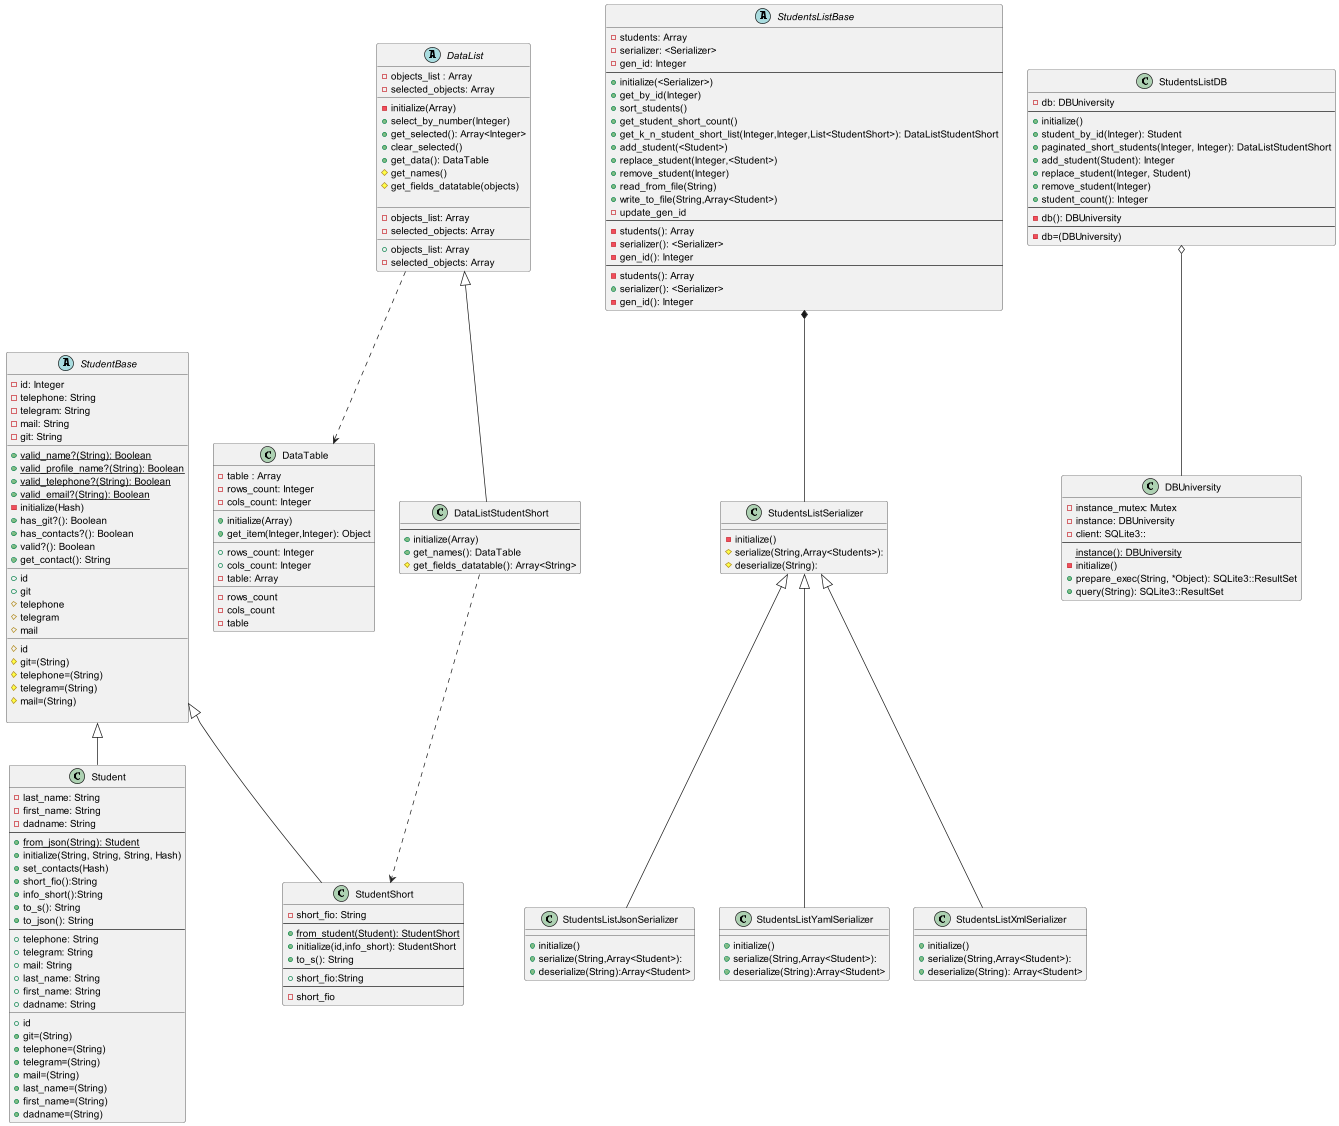

The diagram above was rendered by PlantUML. Its source (embedded in the PNG):
@startuml
'https://plantuml.com/class-diagram
abstract class StudentBase {
    -id: Integer
    -telephone: String
    -telegram: String
    -mail: String
    -git: String
    __
    +{static}valid_name?(String): Boolean
    +{static}valid_profile_name?(String): Boolean
    +{static}valid_telephone?(String): Boolean
    +{static}valid_email?(String): Boolean
    -initialize(Hash)
    +has_git?(): Boolean
    +has_contacts?(): Boolean
    +valid?(): Boolean
    +get_contact(): String
    __
    +id
    +git
    #telephone
    #telegram
    #mail
    __
    #id
    #git=(String)
    #telephone=(String)
    #telegram=(String)
    #mail=(String)

}
class StudentShort extends StudentBase {
    -short_fio: String
    --
    +{static}from_student(Student): StudentShort
    +initialize(id,info_short): StudentShort
    +to_s(): String
    --
    +short_fio:String
    --
    -short_fio
}
class Student extends StudentBase{
    -last_name: String
    -first_name: String
    -dadname: String
    --
    +{static}from_json(String): Student
    +initialize(String, String, String, Hash)
    +set_contacts(Hash)
    +short_fio():String
    +info_short():String
    +to_s(): String
    +to_json(): String
    --
    +telephone: String
    +telegram: String
    +mail: String
    +last_name: String
    +first_name: String
    +dadname: String
    __
    +id
    +git=(String)
    +telephone=(String)
    +telegram=(String)
    +mail=(String)
    +last_name=(String)
    +first_name=(String)
    +dadname=(String)
}

class DataTable{
    -table : Array
    -rows_count: Integer
    -cols_count: Integer
    __
    +initialize(Array)
    +get_item(Integer,Integer): Object
    __
    +rows_count: Integer
    +cols_count: Integer
    -table: Array
    __
    -rows_count
    -cols_count
    -table
}
abstract class DataList{
    -objects_list : Array
    -selected_objects: Array
    __
    -initialize(Array)
    +select_by_number(Integer)
    +get_selected(): Array<Integer>
    +clear_selected()
    +get_data(): DataTable
    #get_names()
    #get_fields_datatable(objects)

    __
    -objects_list: Array
    -selected_objects: Array
    __
    +objects_list: Array
    -selected_objects: Array
}

class DataListStudentShort extends DataList{
    --
    +initialize(Array)
    +get_names(): DataTable
    #get_fields_datatable(): Array<String>
}

abstract class StudentsListBase{
    -students: Array
    -serializer: <Serializer>
    -gen_id: Integer
    --
    +initialize(<Serializer>)
    +get_by_id(Integer)
    +sort_students()
    +get_student_short_count()
    +get_k_n_student_short_list(Integer,Integer,List<StudentShort>): DataListStudentShort
    +add_student(<Student>)
    +replace_student(Integer,<Student>)
    +remove_student(Integer)
    +read_from_file(String)
    +write_to_file(String,Array<Student>)
    -update_gen_id
    --
    -students(): Array
    -serializer(): <Serializer>
    -gen_id(): Integer
    --
    -students(): Array
    +serializer(): <Serializer>
    -gen_id(): Integer
}

class StudentsListSerializer{
    -initialize()
    #serialize(String,Array<Students>):
    #deserialize(String):
}

class StudentsListJsonSerializer extends StudentsListSerializer{
    +initialize()
    +serialize(String,Array<Student>):
    +deserialize(String):Array<Student>
}

class StudentsListYamlSerializer extends StudentsListSerializer{
    +initialize()
    +serialize(String,Array<Student>):
    +deserialize(String):Array<Student>
}

class StudentsListXmlSerializer extends StudentsListSerializer{
    +initialize()
    +serialize(String,Array<Student>):
    +deserialize(String): Array<Student>
}

class DBUniversity {
    -instance_mutex: Mutex
    -instance: DBUniversity
    -client: SQLite3::
    --
    {static}instance(): DBUniversity
    -initialize()
    +prepare_exec(String, *Object): SQLite3::ResultSet
    +query(String): SQLite3::ResultSet
}
class StudentsListDB {
    -db: DBUniversity
    --
    +initialize()
    +student_by_id(Integer): Student
    +paginated_short_students(Integer, Integer): DataListStudentShort
    +add_student(Student): Integer
    +replace_student(Integer, Student)
    +remove_student(Integer)
    +student_count(): Integer
    --
    -db(): DBUniversity
    --
    -db=(DBUniversity)
}



DataList ..> DataTable
StudentsListBase *-- StudentsListSerializer
StudentsListDB o-- DBUniversity
DataListStudentShort ..> StudentShort
@enduml